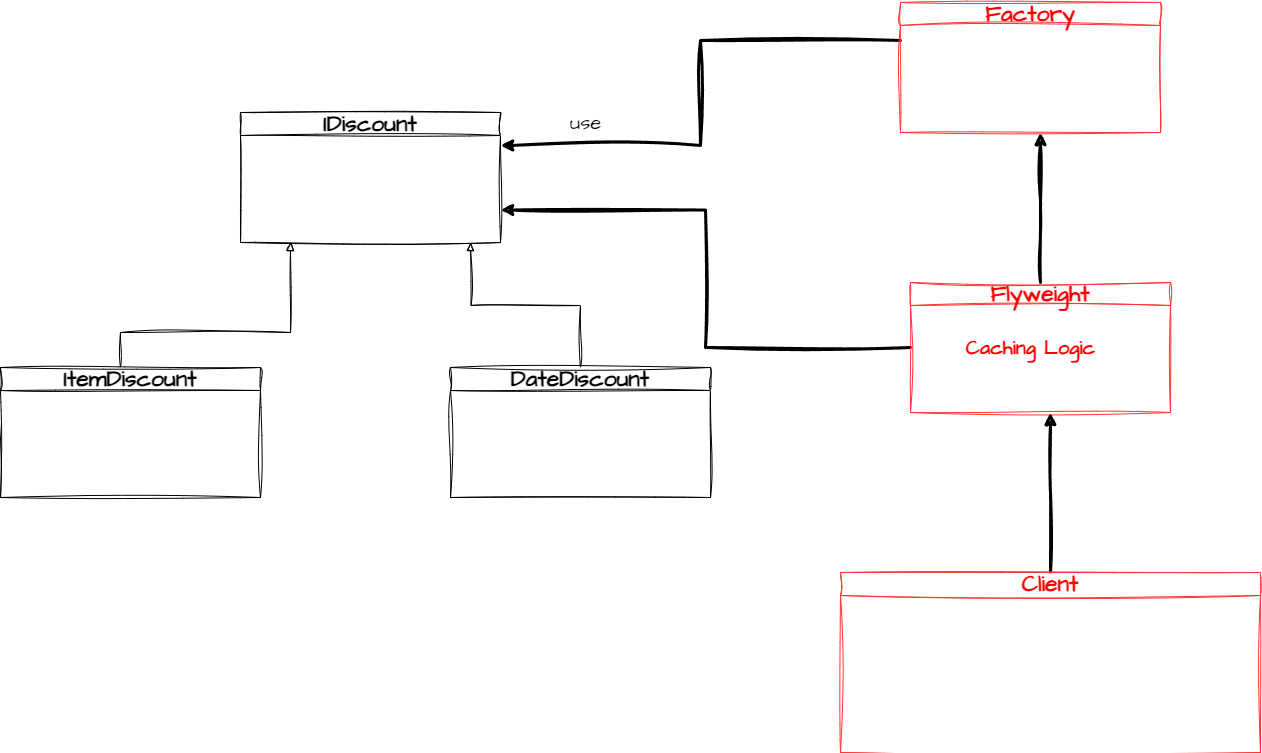

The diagram above was exported from draw.io. Its source (the exported page's mxGraphModel, read from the mxfile embedded in the PNG):
<mxGraphModel dx="1313" dy="786" grid="1" gridSize="10" guides="1" tooltips="1" connect="1" arrows="1" fold="1" page="1" pageScale="1" pageWidth="850" pageHeight="1100" background="#ffffff" math="0" shadow="0">
  <root>
    <mxCell id="0" />
    <mxCell id="1" parent="0" />
    <mxCell id="cJRjTgLIW1U0pbfKEU-2-5" value="&lt;font style=&quot;font-size: 23px;&quot;&gt;IDiscount&lt;/font&gt;" style="swimlane;whiteSpace=wrap;html=1;sketch=1;hachureGap=4;jiggle=2;curveFitting=1;fontFamily=Architects Daughter;fontSource=https%3A%2F%2Ffonts.googleapis.com%2Fcss%3Ffamily%3DArchitects%2BDaughter;fontSize=20;" vertex="1" parent="1">
      <mxGeometry x="250" y="230" width="260" height="130" as="geometry" />
    </mxCell>
    <mxCell id="cJRjTgLIW1U0pbfKEU-2-9" style="edgeStyle=orthogonalEdgeStyle;rounded=0;sketch=1;hachureGap=4;jiggle=2;curveFitting=1;orthogonalLoop=1;jettySize=auto;html=1;entryX=0.5;entryY=1;entryDx=0;entryDy=0;fontFamily=Architects Daughter;fontSource=https%3A%2F%2Ffonts.googleapis.com%2Fcss%3Ffamily%3DArchitects%2BDaughter;fontSize=16;endArrow=block;endFill=0;" edge="1" parent="1">
      <mxGeometry relative="1" as="geometry">
        <mxPoint x="60" y="485" as="sourcePoint" />
        <mxPoint x="300" y="360" as="targetPoint" />
        <Array as="points">
          <mxPoint x="130" y="485" />
          <mxPoint x="130" y="450" />
          <mxPoint x="300" y="450" />
        </Array>
      </mxGeometry>
    </mxCell>
    <mxCell id="cJRjTgLIW1U0pbfKEU-2-8" value="&lt;font style=&quot;font-size: 23px;&quot;&gt;ItemDiscount&lt;/font&gt;" style="swimlane;whiteSpace=wrap;html=1;sketch=1;hachureGap=4;jiggle=2;curveFitting=1;fontFamily=Architects Daughter;fontSource=https%3A%2F%2Ffonts.googleapis.com%2Fcss%3Ffamily%3DArchitects%2BDaughter;fontSize=20;" vertex="1" parent="1">
      <mxGeometry x="10" y="485" width="260" height="130" as="geometry" />
    </mxCell>
    <mxCell id="cJRjTgLIW1U0pbfKEU-2-11" style="edgeStyle=orthogonalEdgeStyle;rounded=0;sketch=1;hachureGap=4;jiggle=2;curveFitting=1;orthogonalLoop=1;jettySize=auto;html=1;fontFamily=Architects Daughter;fontSource=https%3A%2F%2Ffonts.googleapis.com%2Fcss%3Ffamily%3DArchitects%2BDaughter;fontSize=16;endArrow=block;endFill=0;" edge="1" parent="1" source="cJRjTgLIW1U0pbfKEU-2-10">
      <mxGeometry relative="1" as="geometry">
        <mxPoint x="480" y="360" as="targetPoint" />
      </mxGeometry>
    </mxCell>
    <mxCell id="cJRjTgLIW1U0pbfKEU-2-10" value="&lt;font style=&quot;font-size: 23px;&quot;&gt;DateDiscount&lt;br&gt;&lt;/font&gt;" style="swimlane;whiteSpace=wrap;html=1;sketch=1;hachureGap=4;jiggle=2;curveFitting=1;fontFamily=Architects Daughter;fontSource=https%3A%2F%2Ffonts.googleapis.com%2Fcss%3Ffamily%3DArchitects%2BDaughter;fontSize=20;" vertex="1" parent="1">
      <mxGeometry x="460" y="485" width="260" height="130" as="geometry" />
    </mxCell>
    <mxCell id="cJRjTgLIW1U0pbfKEU-2-13" style="edgeStyle=orthogonalEdgeStyle;rounded=0;sketch=1;hachureGap=4;jiggle=2;curveFitting=1;orthogonalLoop=1;jettySize=auto;html=1;fontFamily=Architects Daughter;fontSource=https%3A%2F%2Ffonts.googleapis.com%2Fcss%3Ffamily%3DArchitects%2BDaughter;fontSize=16;strokeWidth=3;" edge="1" parent="1">
      <mxGeometry relative="1" as="geometry">
        <mxPoint x="510" y="263" as="targetPoint" />
        <mxPoint x="909.9999999999998" y="158" as="sourcePoint" />
        <Array as="points">
          <mxPoint x="710" y="158" />
          <mxPoint x="710" y="263" />
        </Array>
      </mxGeometry>
    </mxCell>
    <mxCell id="cJRjTgLIW1U0pbfKEU-2-12" value="&lt;font color=&quot;#ff0000&quot; style=&quot;font-size: 23px;&quot;&gt;Factory&lt;/font&gt;" style="swimlane;whiteSpace=wrap;html=1;sketch=1;hachureGap=4;jiggle=2;curveFitting=1;fontFamily=Architects Daughter;fontSource=https%3A%2F%2Ffonts.googleapis.com%2Fcss%3Ffamily%3DArchitects%2BDaughter;fontSize=20;strokeColor=#FF3333;" vertex="1" parent="1">
      <mxGeometry x="910" y="120" width="260" height="130" as="geometry" />
    </mxCell>
    <mxCell id="cJRjTgLIW1U0pbfKEU-2-14" value="use" style="text;html=1;align=center;verticalAlign=middle;resizable=0;points=[];autosize=1;strokeColor=none;fillColor=none;fontSize=20;fontFamily=Architects Daughter;" vertex="1" parent="1">
      <mxGeometry x="570" y="220" width="50" height="40" as="geometry" />
    </mxCell>
    <mxCell id="cJRjTgLIW1U0pbfKEU-2-17" style="edgeStyle=orthogonalEdgeStyle;rounded=0;sketch=1;hachureGap=4;jiggle=2;curveFitting=1;orthogonalLoop=1;jettySize=auto;html=1;fontFamily=Architects Daughter;fontSource=https%3A%2F%2Ffonts.googleapis.com%2Fcss%3Ffamily%3DArchitects%2BDaughter;fontSize=16;strokeWidth=3;" edge="1" parent="1" source="cJRjTgLIW1U0pbfKEU-2-15">
      <mxGeometry relative="1" as="geometry">
        <mxPoint x="1050" y="250" as="targetPoint" />
      </mxGeometry>
    </mxCell>
    <mxCell id="cJRjTgLIW1U0pbfKEU-2-18" style="edgeStyle=orthogonalEdgeStyle;rounded=0;sketch=1;hachureGap=4;jiggle=2;curveFitting=1;orthogonalLoop=1;jettySize=auto;html=1;entryX=1;entryY=0.75;entryDx=0;entryDy=0;fontFamily=Architects Daughter;fontSource=https%3A%2F%2Ffonts.googleapis.com%2Fcss%3Ffamily%3DArchitects%2BDaughter;fontSize=16;strokeWidth=3;" edge="1" parent="1" source="cJRjTgLIW1U0pbfKEU-2-15" target="cJRjTgLIW1U0pbfKEU-2-5">
      <mxGeometry relative="1" as="geometry" />
    </mxCell>
    <mxCell id="cJRjTgLIW1U0pbfKEU-2-15" value="&lt;font color=&quot;#ff0000&quot; style=&quot;font-size: 23px;&quot;&gt;Flyweight&lt;/font&gt;" style="swimlane;whiteSpace=wrap;html=1;sketch=1;hachureGap=4;jiggle=2;curveFitting=1;fontFamily=Architects Daughter;fontSource=https%3A%2F%2Ffonts.googleapis.com%2Fcss%3Ffamily%3DArchitects%2BDaughter;fontSize=20;strokeColor=#FF3333;" vertex="1" parent="1">
      <mxGeometry x="920" y="400" width="260" height="130" as="geometry" />
    </mxCell>
    <mxCell id="cJRjTgLIW1U0pbfKEU-2-16" value="&lt;b&gt;&lt;font color=&quot;#ff0000&quot;&gt;Caching Logic&lt;/font&gt;&lt;/b&gt;" style="text;html=1;align=center;verticalAlign=middle;resizable=0;points=[];autosize=1;strokeColor=none;fillColor=none;fontSize=20;fontFamily=Architects Daughter;" vertex="1" parent="cJRjTgLIW1U0pbfKEU-2-15">
      <mxGeometry x="45" y="45" width="150" height="40" as="geometry" />
    </mxCell>
    <mxCell id="cJRjTgLIW1U0pbfKEU-2-22" style="edgeStyle=orthogonalEdgeStyle;rounded=0;sketch=1;hachureGap=4;jiggle=2;curveFitting=1;orthogonalLoop=1;jettySize=auto;html=1;fontFamily=Architects Daughter;fontSource=https%3A%2F%2Ffonts.googleapis.com%2Fcss%3Ffamily%3DArchitects%2BDaughter;fontSize=16;strokeWidth=3;" edge="1" parent="1" source="cJRjTgLIW1U0pbfKEU-2-19">
      <mxGeometry relative="1" as="geometry">
        <mxPoint x="1060" y="530" as="targetPoint" />
      </mxGeometry>
    </mxCell>
    <mxCell id="cJRjTgLIW1U0pbfKEU-2-19" value="&lt;font color=&quot;#ff0000&quot; style=&quot;font-size: 23px;&quot;&gt;Client&lt;/font&gt;" style="swimlane;whiteSpace=wrap;html=1;sketch=1;hachureGap=4;jiggle=2;curveFitting=1;fontFamily=Architects Daughter;fontSource=https%3A%2F%2Ffonts.googleapis.com%2Fcss%3Ffamily%3DArchitects%2BDaughter;fontSize=20;strokeColor=#FF3333;" vertex="1" parent="1">
      <mxGeometry x="850" y="690" width="420" height="180" as="geometry" />
    </mxCell>
  </root>
</mxGraphModel>